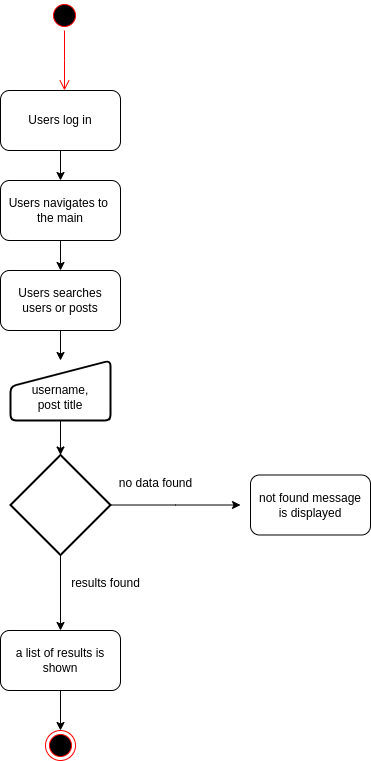

The diagram above was exported from draw.io. Its source (the exported page's mxGraphModel, read from the mxfile embedded in the PNG):
<mxGraphModel dx="806" dy="531" grid="1" gridSize="10" guides="1" tooltips="1" connect="1" arrows="1" fold="1" page="1" pageScale="1" pageWidth="827" pageHeight="1169" math="0" shadow="0">
  <root>
    <mxCell id="0" />
    <mxCell id="1" parent="0" />
    <mxCell id="QKikhBTwg2XKEiI-TnQD-1" value="" style="ellipse;html=1;shape=startState;fillColor=#000000;strokeColor=#ff0000;" parent="1" vertex="1">
      <mxGeometry x="399" y="30" width="30" height="30" as="geometry" />
    </mxCell>
    <mxCell id="QKikhBTwg2XKEiI-TnQD-2" value="" style="edgeStyle=orthogonalEdgeStyle;html=1;verticalAlign=bottom;endArrow=open;endSize=8;strokeColor=#ff0000;rounded=0;" parent="1" source="QKikhBTwg2XKEiI-TnQD-1" edge="1">
      <mxGeometry relative="1" as="geometry">
        <mxPoint x="414" y="120" as="targetPoint" />
      </mxGeometry>
    </mxCell>
    <mxCell id="QKikhBTwg2XKEiI-TnQD-6" value="" style="edgeStyle=orthogonalEdgeStyle;rounded=0;orthogonalLoop=1;jettySize=auto;html=1;" parent="1" source="QKikhBTwg2XKEiI-TnQD-3" target="QKikhBTwg2XKEiI-TnQD-4" edge="1">
      <mxGeometry relative="1" as="geometry" />
    </mxCell>
    <mxCell id="QKikhBTwg2XKEiI-TnQD-3" value="Users log in" style="rounded=1;whiteSpace=wrap;html=1;" parent="1" vertex="1">
      <mxGeometry x="350" y="120" width="120" height="60" as="geometry" />
    </mxCell>
    <mxCell id="QKikhBTwg2XKEiI-TnQD-7" value="" style="edgeStyle=orthogonalEdgeStyle;rounded=0;orthogonalLoop=1;jettySize=auto;html=1;" parent="1" source="QKikhBTwg2XKEiI-TnQD-4" target="QKikhBTwg2XKEiI-TnQD-5" edge="1">
      <mxGeometry relative="1" as="geometry" />
    </mxCell>
    <mxCell id="QKikhBTwg2XKEiI-TnQD-4" value="Users navigates to&amp;nbsp;&lt;br&gt;the main" style="rounded=1;whiteSpace=wrap;html=1;" parent="1" vertex="1">
      <mxGeometry x="350" y="210" width="120" height="60" as="geometry" />
    </mxCell>
    <mxCell id="QKikhBTwg2XKEiI-TnQD-9" value="" style="edgeStyle=orthogonalEdgeStyle;rounded=0;orthogonalLoop=1;jettySize=auto;html=1;" parent="1" source="QKikhBTwg2XKEiI-TnQD-5" target="QKikhBTwg2XKEiI-TnQD-8" edge="1">
      <mxGeometry relative="1" as="geometry" />
    </mxCell>
    <mxCell id="QKikhBTwg2XKEiI-TnQD-5" value="Users searches&lt;br&gt;users or posts" style="rounded=1;whiteSpace=wrap;html=1;" parent="1" vertex="1">
      <mxGeometry x="350" y="300" width="120" height="60" as="geometry" />
    </mxCell>
    <mxCell id="QKikhBTwg2XKEiI-TnQD-11" value="" style="edgeStyle=orthogonalEdgeStyle;rounded=0;orthogonalLoop=1;jettySize=auto;html=1;" parent="1" source="QKikhBTwg2XKEiI-TnQD-8" target="QKikhBTwg2XKEiI-TnQD-10" edge="1">
      <mxGeometry relative="1" as="geometry" />
    </mxCell>
    <mxCell id="QKikhBTwg2XKEiI-TnQD-8" value="&lt;br&gt;username,&lt;br&gt;post title" style="html=1;strokeWidth=2;shape=manualInput;whiteSpace=wrap;rounded=1;size=26;arcSize=11;" parent="1" vertex="1">
      <mxGeometry x="360" y="390" width="100" height="60" as="geometry" />
    </mxCell>
    <mxCell id="QKikhBTwg2XKEiI-TnQD-12" style="edgeStyle=orthogonalEdgeStyle;rounded=0;orthogonalLoop=1;jettySize=auto;html=1;" parent="1" source="QKikhBTwg2XKEiI-TnQD-10" edge="1">
      <mxGeometry relative="1" as="geometry">
        <mxPoint x="590" y="534.5" as="targetPoint" />
      </mxGeometry>
    </mxCell>
    <mxCell id="QKikhBTwg2XKEiI-TnQD-15" style="edgeStyle=orthogonalEdgeStyle;rounded=0;orthogonalLoop=1;jettySize=auto;html=1;" parent="1" source="QKikhBTwg2XKEiI-TnQD-10" target="QKikhBTwg2XKEiI-TnQD-16" edge="1">
      <mxGeometry relative="1" as="geometry">
        <mxPoint x="410" y="690" as="targetPoint" />
      </mxGeometry>
    </mxCell>
    <mxCell id="QKikhBTwg2XKEiI-TnQD-10" value="" style="strokeWidth=2;html=1;shape=mxgraph.flowchart.decision;whiteSpace=wrap;" parent="1" vertex="1">
      <mxGeometry x="360" y="484.5" width="100" height="100" as="geometry" />
    </mxCell>
    <mxCell id="QKikhBTwg2XKEiI-TnQD-13" value="no data found" style="text;html=1;align=center;verticalAlign=middle;resizable=0;points=[];autosize=1;strokeColor=none;fillColor=none;" parent="1" vertex="1">
      <mxGeometry x="455" y="498" width="100" height="30" as="geometry" />
    </mxCell>
    <mxCell id="QKikhBTwg2XKEiI-TnQD-14" value="not found message&lt;br&gt;is displayed" style="rounded=1;whiteSpace=wrap;html=1;" parent="1" vertex="1">
      <mxGeometry x="600" y="504.5" width="120" height="60" as="geometry" />
    </mxCell>
    <mxCell id="QKikhBTwg2XKEiI-TnQD-19" value="" style="edgeStyle=orthogonalEdgeStyle;rounded=0;orthogonalLoop=1;jettySize=auto;html=1;" parent="1" source="QKikhBTwg2XKEiI-TnQD-16" target="QKikhBTwg2XKEiI-TnQD-18" edge="1">
      <mxGeometry relative="1" as="geometry" />
    </mxCell>
    <mxCell id="QKikhBTwg2XKEiI-TnQD-16" value="a list of results is shown" style="rounded=1;whiteSpace=wrap;html=1;" parent="1" vertex="1">
      <mxGeometry x="350" y="660" width="120" height="60" as="geometry" />
    </mxCell>
    <mxCell id="QKikhBTwg2XKEiI-TnQD-17" value="results found" style="text;html=1;align=center;verticalAlign=middle;resizable=0;points=[];autosize=1;strokeColor=none;fillColor=none;" parent="1" vertex="1">
      <mxGeometry x="410" y="598" width="90" height="30" as="geometry" />
    </mxCell>
    <mxCell id="QKikhBTwg2XKEiI-TnQD-18" value="" style="ellipse;html=1;shape=endState;fillColor=#000000;strokeColor=#ff0000;" parent="1" vertex="1">
      <mxGeometry x="395" y="760" width="30" height="30" as="geometry" />
    </mxCell>
  </root>
</mxGraphModel>